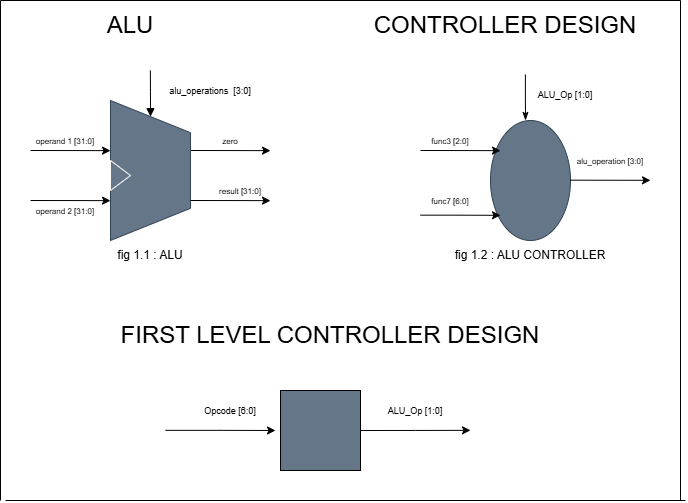

The diagram above was exported from draw.io. Its source (the exported page's mxGraphModel, read from the mxfile embedded in the PNG):
<mxGraphModel dx="1097" dy="667" grid="1" gridSize="10" guides="1" tooltips="1" connect="1" arrows="1" fold="1" page="1" pageScale="1" pageWidth="850" pageHeight="1100" math="0" shadow="0">
  <root>
    <mxCell id="0" />
    <mxCell id="1" parent="0" />
    <mxCell id="NIU1GT44gbGIqEolQc0S-7" edge="1" parent="1" style="edgeStyle=orthogonalEdgeStyle;rounded=0;orthogonalLoop=1;jettySize=auto;html=1;exitX=0.75;exitY=0;exitDx=0;exitDy=0;">
      <mxGeometry relative="1" as="geometry">
        <mxPoint x="270.0000000000001" y="210" as="sourcePoint" />
        <mxPoint x="350" y="210.1428571428571" as="targetPoint" />
      </mxGeometry>
    </mxCell>
    <mxCell id="NIU1GT44gbGIqEolQc0S-11" edge="1" parent="1" style="edgeStyle=orthogonalEdgeStyle;rounded=0;orthogonalLoop=1;jettySize=auto;html=1;exitX=1;exitY=0.5;exitDx=0;exitDy=0;endArrow=block;endFill=1;entryX=1;entryY=0.5;entryDx=0;entryDy=0;" target="NIU1GT44gbGIqEolQc0S-4">
      <mxGeometry relative="1" as="geometry">
        <mxPoint x="229.89473684210532" y="130" as="sourcePoint" />
      </mxGeometry>
    </mxCell>
    <mxCell id="NIU1GT44gbGIqEolQc0S-4" parent="1" style="verticalLabelPosition=middle;verticalAlign=middle;html=1;shape=trapezoid;perimeter=trapezoidPerimeter;whiteSpace=wrap;size=0.23;arcSize=10;flipV=1;labelPosition=center;align=center;legacyAnchorPoints=0;direction=south;fillColor=#647687;fontColor=#ffffff;strokeColor=#314354;" value="" vertex="1">
      <mxGeometry height="140" width="80" x="190" y="160" as="geometry" />
    </mxCell>
    <mxCell id="NIU1GT44gbGIqEolQc0S-5" parent="1" style="triangle;whiteSpace=wrap;html=1;fillColor=#647687;fontColor=#ffffff;strokeColor=#FFFFFF;" value="" vertex="1">
      <mxGeometry height="30" width="20" x="190" y="220" as="geometry" />
    </mxCell>
    <mxCell id="NIU1GT44gbGIqEolQc0S-8" edge="1" parent="1" style="edgeStyle=orthogonalEdgeStyle;rounded=0;orthogonalLoop=1;jettySize=auto;html=1;exitX=0.75;exitY=0;exitDx=0;exitDy=0;">
      <mxGeometry relative="1" as="geometry">
        <mxPoint x="270" y="260" as="sourcePoint" />
        <mxPoint x="349.9999999999999" y="260.1428571428571" as="targetPoint" />
      </mxGeometry>
    </mxCell>
    <mxCell id="NIU1GT44gbGIqEolQc0S-9" edge="1" parent="1" style="edgeStyle=orthogonalEdgeStyle;rounded=0;orthogonalLoop=1;jettySize=auto;html=1;exitX=0.75;exitY=0;exitDx=0;exitDy=0;">
      <mxGeometry relative="1" as="geometry">
        <mxPoint x="110" y="210" as="sourcePoint" />
        <mxPoint x="189.9999999999999" y="210.1428571428571" as="targetPoint" />
      </mxGeometry>
    </mxCell>
    <mxCell id="NIU1GT44gbGIqEolQc0S-10" edge="1" parent="1" style="edgeStyle=orthogonalEdgeStyle;rounded=0;orthogonalLoop=1;jettySize=auto;html=1;exitX=0.75;exitY=0;exitDx=0;exitDy=0;">
      <mxGeometry relative="1" as="geometry">
        <mxPoint x="110" y="260" as="sourcePoint" />
        <mxPoint x="189.9999999999999" y="260.1428571428571" as="targetPoint" />
      </mxGeometry>
    </mxCell>
    <mxCell id="NIU1GT44gbGIqEolQc0S-20" parent="1" style="text;html=1;whiteSpace=wrap;strokeColor=none;fillColor=none;align=center;verticalAlign=middle;rounded=0;" value="&lt;font style=&quot;font-size: 9px;&quot;&gt;alu_operations&amp;nbsp; [3:0]&lt;/font&gt;" vertex="1">
      <mxGeometry height="20" width="120" x="230" y="140" as="geometry" />
    </mxCell>
    <mxCell id="NIU1GT44gbGIqEolQc0S-24" parent="1" style="text;html=1;whiteSpace=wrap;strokeColor=none;fillColor=none;align=center;verticalAlign=middle;rounded=0;" value="&lt;font style=&quot;font-size: 8px;&quot;&gt;operand 1 [31:0]&lt;/font&gt;" vertex="1">
      <mxGeometry height="20" width="70" x="110" y="190" as="geometry" />
    </mxCell>
    <mxCell id="NIU1GT44gbGIqEolQc0S-30" parent="1" style="text;html=1;whiteSpace=wrap;strokeColor=none;fillColor=none;align=center;verticalAlign=middle;rounded=0;" value="&lt;font style=&quot;font-size: 8px;&quot;&gt;zero&lt;/font&gt;" vertex="1">
      <mxGeometry height="20" width="40" x="290" y="190" as="geometry" />
    </mxCell>
    <mxCell id="NIU1GT44gbGIqEolQc0S-32" parent="1" style="text;html=1;whiteSpace=wrap;strokeColor=none;fillColor=none;align=center;verticalAlign=middle;rounded=0;" value="&lt;font style=&quot;font-size: 8px;&quot;&gt;result [31:0]&lt;/font&gt;" vertex="1">
      <mxGeometry height="20" width="80" x="280" y="240" as="geometry" />
    </mxCell>
    <mxCell id="NIU1GT44gbGIqEolQc0S-35" edge="1" parent="1" style="endArrow=none;html=1;rounded=0;" value="">
      <mxGeometry height="50" relative="1" width="50" as="geometry">
        <mxPoint x="80" y="60" as="sourcePoint" />
        <mxPoint x="760" y="60" as="targetPoint" />
      </mxGeometry>
    </mxCell>
    <mxCell id="NIU1GT44gbGIqEolQc0S-36" edge="1" parent="1" style="endArrow=none;html=1;rounded=0;" value="">
      <mxGeometry height="50" relative="1" width="50" as="geometry">
        <mxPoint x="85" y="560" as="sourcePoint" />
        <mxPoint x="765" y="560" as="targetPoint" />
      </mxGeometry>
    </mxCell>
    <mxCell id="NIU1GT44gbGIqEolQc0S-37" edge="1" parent="1" style="endArrow=none;html=1;rounded=0;" value="">
      <mxGeometry height="50" relative="1" width="50" as="geometry">
        <mxPoint x="80" y="60" as="sourcePoint" />
        <mxPoint x="80" y="560" as="targetPoint" />
      </mxGeometry>
    </mxCell>
    <mxCell id="NIU1GT44gbGIqEolQc0S-38" edge="1" parent="1" style="endArrow=none;html=1;rounded=0;" value="">
      <mxGeometry height="50" relative="1" width="50" as="geometry">
        <mxPoint x="760" y="60" as="sourcePoint" />
        <mxPoint x="760" y="560" as="targetPoint" />
      </mxGeometry>
    </mxCell>
    <mxCell id="NIU1GT44gbGIqEolQc0S-39" parent="1" style="text;html=1;whiteSpace=wrap;strokeColor=none;fillColor=none;align=center;verticalAlign=middle;rounded=0;" value="&lt;font style=&quot;font-size: 24px;&quot;&gt;ALU&lt;/font&gt;" vertex="1">
      <mxGeometry height="30" width="60" x="180" y="70" as="geometry" />
    </mxCell>
    <mxCell id="NIU1GT44gbGIqEolQc0S-40" parent="1" style="text;html=1;whiteSpace=wrap;strokeColor=none;fillColor=none;align=center;verticalAlign=middle;rounded=0;" value="&lt;font style=&quot;font-size: 24px;&quot;&gt;CONTROLLER DESIGN&lt;/font&gt;" vertex="1">
      <mxGeometry height="30" width="350" x="410" y="70" as="geometry" />
    </mxCell>
    <mxCell id="NIU1GT44gbGIqEolQc0S-41" parent="1" style="text;html=1;whiteSpace=wrap;strokeColor=none;fillColor=none;align=center;verticalAlign=middle;rounded=0;" value="fig 1.1 : ALU" vertex="1">
      <mxGeometry height="30" width="80" x="190" y="300" as="geometry" />
    </mxCell>
    <mxCell id="NIU1GT44gbGIqEolQc0S-42" parent="1" style="ellipse;whiteSpace=wrap;html=1;direction=south;fillColor=light-dark(#647687, #ededed);fontColor=#ffffff;strokeColor=#314354;" value="" vertex="1">
      <mxGeometry height="120" width="80" x="570" y="180" as="geometry" />
    </mxCell>
    <mxCell id="NIU1GT44gbGIqEolQc0S-47" edge="1" parent="1" style="edgeStyle=orthogonalEdgeStyle;rounded=0;orthogonalLoop=1;jettySize=auto;html=1;exitX=0.75;exitY=0;exitDx=0;exitDy=0;">
      <mxGeometry relative="1" as="geometry">
        <mxPoint x="500" y="210" as="sourcePoint" />
        <mxPoint x="579.9999999999999" y="210.1428571428571" as="targetPoint" />
      </mxGeometry>
    </mxCell>
    <mxCell id="NIU1GT44gbGIqEolQc0S-48" edge="1" parent="1" style="edgeStyle=orthogonalEdgeStyle;rounded=0;orthogonalLoop=1;jettySize=auto;html=1;exitX=0.75;exitY=0;exitDx=0;exitDy=0;">
      <mxGeometry relative="1" as="geometry">
        <mxPoint x="500" y="274.67" as="sourcePoint" />
        <mxPoint x="579.9999999999999" y="274.8128571428571" as="targetPoint" />
      </mxGeometry>
    </mxCell>
    <mxCell id="NIU1GT44gbGIqEolQc0S-53" edge="1" parent="1" style="edgeStyle=orthogonalEdgeStyle;rounded=0;orthogonalLoop=1;jettySize=auto;html=1;exitX=0.75;exitY=0;exitDx=0;exitDy=0;">
      <mxGeometry relative="1" as="geometry">
        <mxPoint x="650" y="239.67000000000002" as="sourcePoint" />
        <mxPoint x="729.9999999999999" y="239.81285714285713" as="targetPoint" />
      </mxGeometry>
    </mxCell>
    <mxCell id="NIU1GT44gbGIqEolQc0S-63" parent="1" style="text;html=1;whiteSpace=wrap;strokeColor=none;fillColor=none;align=center;verticalAlign=middle;rounded=0;" value="&lt;font style=&quot;font-size: 8px;&quot;&gt;func3 [2:0]&lt;/font&gt;" vertex="1">
      <mxGeometry height="20" width="40" x="510" y="190" as="geometry" />
    </mxCell>
    <mxCell id="NIU1GT44gbGIqEolQc0S-64" parent="1" style="text;html=1;whiteSpace=wrap;strokeColor=none;fillColor=none;align=center;verticalAlign=middle;rounded=0;" value="&lt;font style=&quot;font-size: 8px;&quot;&gt;func7 [6:0]&lt;/font&gt;" vertex="1">
      <mxGeometry height="20" width="40" x="510" y="250" as="geometry" />
    </mxCell>
    <mxCell id="NIU1GT44gbGIqEolQc0S-66" edge="1" parent="1" style="edgeStyle=orthogonalEdgeStyle;rounded=0;orthogonalLoop=1;jettySize=auto;html=1;exitX=1;exitY=0.5;exitDx=0;exitDy=0;endArrow=classicThin;endFill=1;">
      <mxGeometry relative="1" as="geometry">
        <mxPoint x="604.8947368421053" y="134" as="sourcePoint" />
        <mxPoint x="605" y="180" as="targetPoint" />
      </mxGeometry>
    </mxCell>
    <mxCell id="NIU1GT44gbGIqEolQc0S-65" parent="1" style="text;html=1;whiteSpace=wrap;strokeColor=none;fillColor=none;align=center;verticalAlign=middle;rounded=0;" value="&lt;font style=&quot;font-size: 8px;&quot;&gt;alu_operation [3:0]&lt;/font&gt;" vertex="1">
      <mxGeometry height="20" width="80" x="650" y="210" as="geometry" />
    </mxCell>
    <mxCell id="NIU1GT44gbGIqEolQc0S-68" parent="1" style="text;html=1;whiteSpace=wrap;strokeColor=none;fillColor=none;align=center;verticalAlign=middle;rounded=0;" value="&lt;font style=&quot;font-size: 9px;&quot;&gt;ALU_Op [1:0]&lt;/font&gt;" vertex="1">
      <mxGeometry height="20" width="70" x="610" y="144" as="geometry" />
    </mxCell>
    <mxCell id="NIU1GT44gbGIqEolQc0S-72" parent="1" style="text;html=1;whiteSpace=wrap;strokeColor=none;fillColor=none;align=center;verticalAlign=middle;rounded=0;" value="fig 1.2 : ALU CONTROLLER" vertex="1">
      <mxGeometry height="30" width="200" x="510" y="300" as="geometry" />
    </mxCell>
    <mxCell id="OW7zNpEcGKy7-4uGFvDG-1" parent="1" style="text;html=1;whiteSpace=wrap;strokeColor=none;fillColor=none;align=center;verticalAlign=middle;rounded=0;" value="&lt;font style=&quot;font-size: 8px;&quot;&gt;operand 2 [31:0]&lt;/font&gt;" vertex="1">
      <mxGeometry height="20" width="70" x="110" y="260" as="geometry" />
    </mxCell>
    <mxCell id="6WnXOqRRFWdQ-Azd3qev-1" parent="1" style="text;html=1;whiteSpace=wrap;strokeColor=none;fillColor=none;align=center;verticalAlign=middle;rounded=0;" value="&lt;font style=&quot;font-size: 24px;&quot;&gt;FIRST LEVEL CONTROLLER DESIGN&lt;/font&gt;" vertex="1">
      <mxGeometry height="30" width="520" x="150" y="380" as="geometry" />
    </mxCell>
    <mxCell id="6WnXOqRRFWdQ-Azd3qev-4" edge="1" parent="1" style="edgeStyle=orthogonalEdgeStyle;rounded=0;orthogonalLoop=1;jettySize=auto;html=1;exitX=0;exitY=0.5;exitDx=0;exitDy=0;entryX=0;entryY=0.5;entryDx=0;entryDy=0;">
      <mxGeometry relative="1" as="geometry">
        <mxPoint x="245" y="489.8421052631579" as="sourcePoint" />
        <mxPoint x="355" y="490" as="targetPoint" />
      </mxGeometry>
    </mxCell>
    <mxCell id="6WnXOqRRFWdQ-Azd3qev-5" edge="1" parent="1" source="6WnXOqRRFWdQ-Azd3qev-2" style="edgeStyle=orthogonalEdgeStyle;rounded=0;orthogonalLoop=1;jettySize=auto;html=1;exitX=1;exitY=0.5;exitDx=0;exitDy=0;">
      <mxGeometry relative="1" as="geometry">
        <mxPoint x="550" y="489.8421052631579" as="targetPoint" />
      </mxGeometry>
    </mxCell>
    <mxCell id="6WnXOqRRFWdQ-Azd3qev-2" parent="1" style="whiteSpace=wrap;html=1;aspect=fixed;fillColor=light-dark(#647687, #ededed);" value="" vertex="1">
      <mxGeometry height="80" width="80" x="360" y="450" as="geometry" />
    </mxCell>
    <mxCell id="6WnXOqRRFWdQ-Azd3qev-6" parent="1" style="text;html=1;whiteSpace=wrap;strokeColor=none;fillColor=none;align=center;verticalAlign=middle;rounded=0;" value="&lt;font style=&quot;font-size: 9px;&quot;&gt;ALU_Op [1:0]&lt;/font&gt;" vertex="1">
      <mxGeometry height="20" width="70" x="460" y="460" as="geometry" />
    </mxCell>
    <mxCell id="6WnXOqRRFWdQ-Azd3qev-7" parent="1" style="text;html=1;whiteSpace=wrap;strokeColor=none;fillColor=none;align=center;verticalAlign=middle;rounded=0;" value="&lt;font style=&quot;font-size: 9px;&quot;&gt;Opcode [6:0]&lt;/font&gt;" vertex="1">
      <mxGeometry height="20" width="70" x="275" y="460" as="geometry" />
    </mxCell>
  </root>
</mxGraphModel>